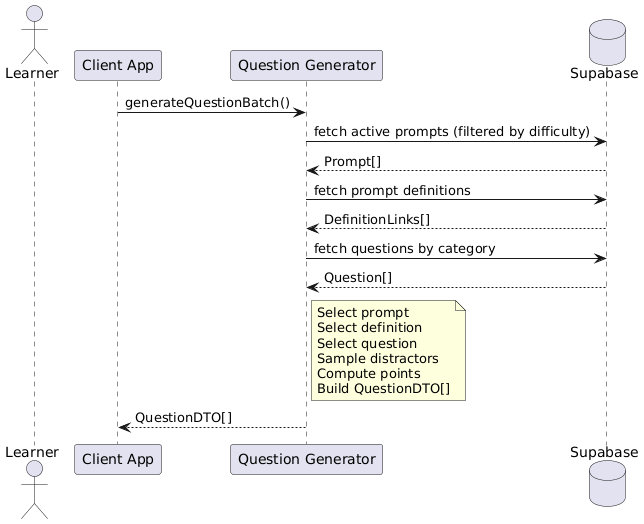

The diagram above was rendered by PlantUML. Its source (embedded in the PNG):
@startuml
actor Learner
participant "Client App" as Client
participant "Question Generator" as Generator
database "Supabase" as DB

Client -> Generator : generateQuestionBatch()

Generator -> DB : fetch active prompts (filtered by difficulty)
DB --> Generator : Prompt[]

Generator -> DB : fetch prompt definitions
DB --> Generator : DefinitionLinks[]

Generator -> DB : fetch questions by category
DB --> Generator : Question[]

note right of Generator
Select prompt
Select definition
Select question
Sample distractors
Compute points
Build QuestionDTO[]
end note

Generator --> Client : QuestionDTO[]
@enduml